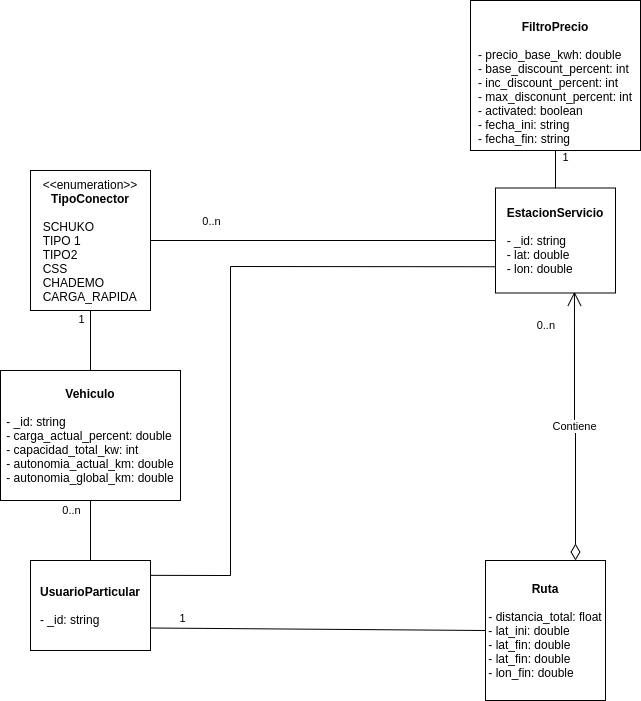

The diagram above was exported from draw.io. Its source (the exported page's mxGraphModel, read from the mxfile embedded in the PNG):
<mxGraphModel dx="1422" dy="1930" grid="1" gridSize="10" guides="1" tooltips="1" connect="1" arrows="1" fold="1" page="1" pageScale="1" pageWidth="827" pageHeight="1169" math="0" shadow="0">
  <root>
    <mxCell id="0" />
    <mxCell id="1" parent="0" />
    <mxCell id="X6d2r6WfkXPTijaZ9dNz-1" value="&lt;b&gt;UsuarioParticular&lt;/b&gt;&lt;br&gt;&lt;br&gt;&lt;div style=&quot;text-align: left&quot;&gt;- _id: string&lt;/div&gt;" style="rounded=0;whiteSpace=wrap;html=1;" parent="1" vertex="1">
      <mxGeometry x="160" y="40" width="120" height="90" as="geometry" />
    </mxCell>
    <mxCell id="X6d2r6WfkXPTijaZ9dNz-2" value="&lt;b&gt;Vehiculo&lt;/b&gt;&lt;br&gt;&lt;br&gt;&lt;div style=&quot;text-align: left&quot;&gt;- _id: string&lt;/div&gt;&lt;div style=&quot;text-align: left&quot;&gt;&lt;span&gt;- carga_actual_percent: double&lt;/span&gt;&lt;/div&gt;&lt;div style=&quot;text-align: left&quot;&gt;&lt;span&gt;- capacidad_total_kw: int&lt;/span&gt;&lt;/div&gt;&lt;div style=&quot;text-align: left&quot;&gt;- autonomia_actual_km: double&lt;/div&gt;&lt;div style=&quot;text-align: left&quot;&gt;- autonomia_global_km: double&lt;/div&gt;" style="rounded=0;whiteSpace=wrap;html=1;" parent="1" vertex="1">
      <mxGeometry x="130" y="-150" width="180" height="130" as="geometry" />
    </mxCell>
    <mxCell id="X6d2r6WfkXPTijaZ9dNz-3" value="&amp;lt;&amp;lt;enumeration&amp;gt;&amp;gt;&lt;br&gt;&lt;b&gt;TipoConector&lt;/b&gt;&lt;br&gt;&lt;br&gt;&lt;div style=&quot;text-align: left&quot;&gt;SCHUKO&lt;/div&gt;&lt;div style=&quot;text-align: left&quot;&gt;TIPO 1&lt;/div&gt;&lt;div style=&quot;text-align: left&quot;&gt;TIPO2&lt;/div&gt;&lt;div style=&quot;text-align: left&quot;&gt;CSS&lt;/div&gt;&lt;div style=&quot;text-align: left&quot;&gt;CHADEMO&lt;/div&gt;&lt;div style=&quot;text-align: left&quot;&gt;CARGA_RAPIDA&lt;/div&gt;" style="rounded=0;whiteSpace=wrap;html=1;" parent="1" vertex="1">
      <mxGeometry x="160" y="-350" width="120" height="140" as="geometry" />
    </mxCell>
    <mxCell id="X6d2r6WfkXPTijaZ9dNz-4" value="" style="endArrow=none;html=1;rounded=0;entryX=0.5;entryY=1;entryDx=0;entryDy=0;exitX=0.5;exitY=0;exitDx=0;exitDy=0;" parent="1" source="X6d2r6WfkXPTijaZ9dNz-2" target="X6d2r6WfkXPTijaZ9dNz-3" edge="1">
      <mxGeometry width="50" height="50" relative="1" as="geometry">
        <mxPoint x="190" y="60" as="sourcePoint" />
        <mxPoint x="240" y="10" as="targetPoint" />
      </mxGeometry>
    </mxCell>
    <mxCell id="X6d2r6WfkXPTijaZ9dNz-5" value="1" style="edgeLabel;html=1;align=center;verticalAlign=middle;resizable=0;points=[];" parent="X6d2r6WfkXPTijaZ9dNz-4" vertex="1" connectable="0">
      <mxGeometry x="0.7273" y="3" relative="1" as="geometry">
        <mxPoint x="-7" as="offset" />
      </mxGeometry>
    </mxCell>
    <mxCell id="X6d2r6WfkXPTijaZ9dNz-6" value="" style="endArrow=none;html=1;rounded=0;entryX=0.5;entryY=1;entryDx=0;entryDy=0;exitX=0.5;exitY=0;exitDx=0;exitDy=0;" parent="1" source="X6d2r6WfkXPTijaZ9dNz-1" target="X6d2r6WfkXPTijaZ9dNz-2" edge="1">
      <mxGeometry width="50" height="50" relative="1" as="geometry">
        <mxPoint x="150" y="200" as="sourcePoint" />
        <mxPoint x="200" y="150" as="targetPoint" />
      </mxGeometry>
    </mxCell>
    <mxCell id="X6d2r6WfkXPTijaZ9dNz-7" value="0..n" style="edgeLabel;html=1;align=center;verticalAlign=middle;resizable=0;points=[];" parent="X6d2r6WfkXPTijaZ9dNz-6" vertex="1" connectable="0">
      <mxGeometry x="0.7" y="1" relative="1" as="geometry">
        <mxPoint x="-19" as="offset" />
      </mxGeometry>
    </mxCell>
    <mxCell id="X6d2r6WfkXPTijaZ9dNz-8" value="&lt;b&gt;EstacionServicio&lt;/b&gt;&lt;br&gt;&lt;br&gt;&lt;div style=&quot;text-align: left&quot;&gt;- _id: string&lt;/div&gt;&lt;div style=&quot;text-align: left&quot;&gt;- lat: double&lt;/div&gt;&lt;div style=&quot;text-align: left&quot;&gt;- lon: double&lt;/div&gt;" style="rounded=0;whiteSpace=wrap;html=1;" parent="1" vertex="1">
      <mxGeometry x="625" y="-332.5" width="120" height="105" as="geometry" />
    </mxCell>
    <mxCell id="X6d2r6WfkXPTijaZ9dNz-11" value="" style="endArrow=none;html=1;rounded=0;exitX=1;exitY=0.5;exitDx=0;exitDy=0;entryX=0;entryY=0.5;entryDx=0;entryDy=0;" parent="1" source="X6d2r6WfkXPTijaZ9dNz-3" target="X6d2r6WfkXPTijaZ9dNz-8" edge="1">
      <mxGeometry width="50" height="50" relative="1" as="geometry">
        <mxPoint x="450" y="-130" as="sourcePoint" />
        <mxPoint x="500" y="-180" as="targetPoint" />
      </mxGeometry>
    </mxCell>
    <mxCell id="X6d2r6WfkXPTijaZ9dNz-12" value="0..n" style="edgeLabel;html=1;align=center;verticalAlign=middle;resizable=0;points=[];" parent="X6d2r6WfkXPTijaZ9dNz-11" vertex="1" connectable="0">
      <mxGeometry x="-0.675" y="1" relative="1" as="geometry">
        <mxPoint x="4" y="-19" as="offset" />
      </mxGeometry>
    </mxCell>
    <mxCell id="X6d2r6WfkXPTijaZ9dNz-13" value="&lt;b&gt;Ruta&lt;/b&gt;&lt;br&gt;&lt;br&gt;&lt;div style=&quot;text-align: left&quot;&gt;- distancia_total: float&lt;/div&gt;&lt;div style=&quot;text-align: left&quot;&gt;&lt;div&gt;- lat_ini: double&lt;/div&gt;&lt;div&gt;- lat_fin: double&lt;/div&gt;&lt;/div&gt;&lt;div style=&quot;text-align: left&quot;&gt;- lat_fin: double&lt;/div&gt;&lt;div style=&quot;text-align: left&quot;&gt;- lon_fin: double&lt;/div&gt;" style="rounded=0;whiteSpace=wrap;html=1;align=center;" parent="1" vertex="1">
      <mxGeometry x="615" y="40" width="120" height="140" as="geometry" />
    </mxCell>
    <mxCell id="X6d2r6WfkXPTijaZ9dNz-16" value="Contiene" style="endArrow=open;html=1;endSize=12;startArrow=diamondThin;startSize=14;startFill=0;edgeStyle=orthogonalEdgeStyle;rounded=0;exitX=0.75;exitY=0;exitDx=0;exitDy=0;entryX=0.658;entryY=0.988;entryDx=0;entryDy=0;entryPerimeter=0;" parent="1" source="X6d2r6WfkXPTijaZ9dNz-13" target="X6d2r6WfkXPTijaZ9dNz-8" edge="1">
      <mxGeometry x="0.0001" relative="1" as="geometry">
        <mxPoint x="615" y="-50" as="sourcePoint" />
        <mxPoint x="775" y="-50" as="targetPoint" />
        <mxPoint as="offset" />
      </mxGeometry>
    </mxCell>
    <mxCell id="X6d2r6WfkXPTijaZ9dNz-18" value="0..n" style="edgeLabel;resizable=0;html=1;align=right;verticalAlign=top;" parent="X6d2r6WfkXPTijaZ9dNz-16" connectable="0" vertex="1">
      <mxGeometry x="1" relative="1" as="geometry">
        <mxPoint x="-19" y="21" as="offset" />
      </mxGeometry>
    </mxCell>
    <mxCell id="X6d2r6WfkXPTijaZ9dNz-21" value="" style="endArrow=none;html=1;rounded=0;exitX=1;exitY=0.75;exitDx=0;exitDy=0;entryX=0;entryY=0.5;entryDx=0;entryDy=0;" parent="1" source="X6d2r6WfkXPTijaZ9dNz-1" target="X6d2r6WfkXPTijaZ9dNz-13" edge="1">
      <mxGeometry width="50" height="50" relative="1" as="geometry">
        <mxPoint x="380" y="110" as="sourcePoint" />
        <mxPoint x="430" y="60" as="targetPoint" />
      </mxGeometry>
    </mxCell>
    <mxCell id="X6d2r6WfkXPTijaZ9dNz-22" value="1" style="edgeLabel;html=1;align=center;verticalAlign=middle;resizable=0;points=[];" parent="X6d2r6WfkXPTijaZ9dNz-21" vertex="1" connectable="0">
      <mxGeometry x="-0.8187" y="2" relative="1" as="geometry">
        <mxPoint x="1" y="-8" as="offset" />
      </mxGeometry>
    </mxCell>
    <mxCell id="Y9SfS3oYnCwqAZTmRzSA-1" value="&lt;b&gt;&lt;br&gt;FiltroPrecio&lt;/b&gt;&lt;br&gt;&lt;br&gt;&lt;div style=&quot;text-align: left&quot;&gt;- precio_base_kwh: double&lt;/div&gt;&lt;div style=&quot;text-align: left&quot;&gt;- base_discount_percent: int&lt;/div&gt;&lt;div style=&quot;text-align: left&quot;&gt;- inc_discount_percent: int&lt;/div&gt;&lt;div style=&quot;text-align: left&quot;&gt;- max_disconunt_percent: int&lt;/div&gt;&lt;div style=&quot;text-align: left&quot;&gt;- activated: boolean&lt;/div&gt;&lt;div style=&quot;text-align: left&quot;&gt;- fecha_ini: string&lt;/div&gt;&lt;div style=&quot;text-align: left&quot;&gt;- fecha_fin: string&lt;/div&gt;" style="rounded=0;whiteSpace=wrap;html=1;" parent="1" vertex="1">
      <mxGeometry x="600" y="-520" width="170" height="150" as="geometry" />
    </mxCell>
    <mxCell id="Y9SfS3oYnCwqAZTmRzSA-2" value="1" style="endArrow=none;html=1;rounded=0;exitX=0.5;exitY=0;exitDx=0;exitDy=0;entryX=0.5;entryY=1;entryDx=0;entryDy=0;" parent="1" source="X6d2r6WfkXPTijaZ9dNz-8" target="Y9SfS3oYnCwqAZTmRzSA-1" edge="1">
      <mxGeometry x="0.6522" y="-10" width="50" height="50" relative="1" as="geometry">
        <mxPoint x="555" y="-330" as="sourcePoint" />
        <mxPoint x="625" y="-380" as="targetPoint" />
        <mxPoint as="offset" />
      </mxGeometry>
    </mxCell>
    <mxCell id="Y9SfS3oYnCwqAZTmRzSA-12" value="" style="endArrow=none;html=1;rounded=0;exitX=1;exitY=0.165;exitDx=0;exitDy=0;entryX=0;entryY=0.75;entryDx=0;entryDy=0;exitPerimeter=0;" parent="1" source="X6d2r6WfkXPTijaZ9dNz-1" target="X6d2r6WfkXPTijaZ9dNz-8" edge="1">
      <mxGeometry width="50" height="50" relative="1" as="geometry">
        <mxPoint x="420" y="-10" as="sourcePoint" />
        <mxPoint x="470" y="-60" as="targetPoint" />
        <Array as="points">
          <mxPoint x="360" y="55" />
          <mxPoint x="360" y="-254" />
        </Array>
      </mxGeometry>
    </mxCell>
  </root>
</mxGraphModel>